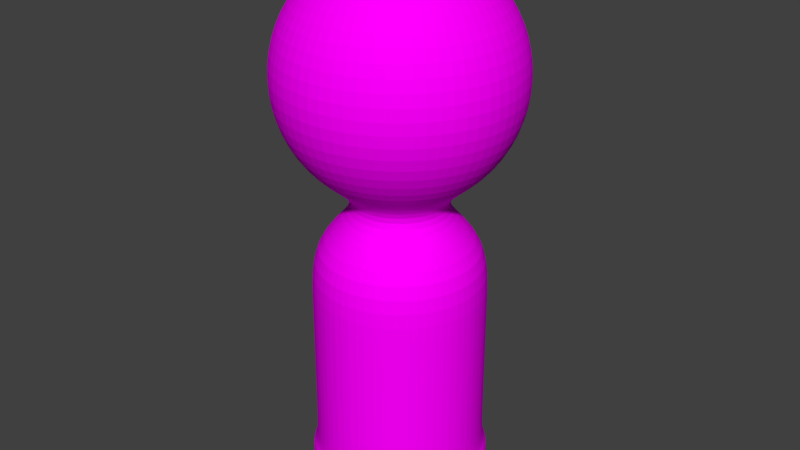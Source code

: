 # Source: PlayerPiece.blend  (saved by Blender 2.79.0; exported with 4.5.12 LTS)
import bpy
from mathutils import Matrix  # noqa: F401  (used for matrix-valued properties, if any)

bpy.ops.wm.read_factory_settings(use_empty=True)
scene = bpy.context.scene
scene.name = 'Scene'

# ---- collections
col_collection_1 = bpy.data.collections.new('Collection 1'); scene.collection.children.link(col_collection_1)

# ---- images (referenced by path relative to the original .blend; pixels are not part of the script)
import os
ASSET_DIR = os.environ.get("B2B_ASSET_DIR", "")  # directory of the original .blend (textures are referenced by path, not embedded)
HERE = os.path.dirname(os.path.abspath(__file__))  # packed textures are extracted next to this script under _unpacked/

def load_image(name, relpath, width, height, colorspace="sRGB"):
    """Load a texture the original file referenced (path relative to the .blend, or extracted next to this script)."""
    p = next((c for c in (os.path.join(HERE, relpath), os.path.join(ASSET_DIR, relpath)) if relpath and os.path.exists(c)), "")
    if p:
        img = bpy.data.images.load(p, check_existing=True)
        img.name = name
    else:  # same state as the original file: an image datablock whose file is absent (Cycles renders it pink)
        img = bpy.data.images.new(name, width, height)
        img.source = "FILE"
        img.filepath = "//" + (relpath or name)
    img.colorspace_settings.name = colorspace
    return img
img_playerpieceuvs_colored__png = load_image('PlayerPieceUVs(colored).png', 'PlayerPieceUVs(colored).png', 1024, 1024, 'sRGB')

# ---- materials (node trees are filled in below, after node groups)
mat_human = bpy.data.materials.new('Human')
mat_human.alpha_threshold = 0.0
mat_human.roughness = 0.5

# ---- material node trees
mat_human.use_nodes = True; mat_human.node_tree.nodes.clear()
_N = mat_human.node_tree.nodes; _L = mat_human.node_tree.links
n0 = _N.new('ShaderNodeTexImage'); n0.name = 'Image Texture'; n0.location = (-189, 72)
n0.width = 140
n0.image = img_playerpieceuvs_colored__png
n1 = _N.new('ShaderNodeBsdfDiffuse'); n1.name = 'Diffuse BSDF'; n1.location = (10, 300)
n2 = _N.new('ShaderNodeOutputMaterial'); n2.name = 'Material Output'; n2.location = (300, 300)
_L.new(n1.outputs[0], n2.inputs[0])
_L.new(n0.outputs[0], n1.inputs[0])
n2.is_active_output = True

# ---- world
world_world = bpy.data.worlds.new('World'); scene.world = world_world
world_world.color = (0.05088, 0.05088, 0.05088)
world_world.use_sun_shadow = False
world_world.sun_shadow_jitter_overblur = 0.0
world_world.cycles.sampling_method = 'MANUAL'

# ---- meshes
me_sphere_001 = bpy.data.meshes.new('Sphere.001')
me_sphere_001.from_pydata([(2.872e-08, 0.2779, -0.9582), (2.872e-08, 0.5136, -1.116), (2.872e-08, 0.671, -1.351), (2.872e-08, 0.7263, -1.629), (2.872e-08, 0.671, -1.907), (2.872e-08, 0.5136, -2.143), (2.872e-08, 0.2779, -2.3), (-1.324e-08, 2.884e-08, -0.9029), (0.1064, 0.2568, -0.9582), (0.1965, 0.4745, -1.116), (0.2568, 0.6199, -1.351), (0.2779, 0.671, -1.629), (0.2568, 0.6199, -1.907), (0.1965, 0.4745, -2.143), (0.1064, 0.2568, -2.3), (0.1965, 0.1965, -0.9582), (0.3632, 0.3632, -1.116), (0.4745, 0.4745, -1.351), (0.5136, 0.5136, -1.629), (0.4745, 0.4745, -1.907), (0.3632, 0.3632, -2.143), (0.1965, 0.1965, -2.3), (0.2568, 0.1064, -0.9582), (0.4745, 0.1965, -1.116), (0.6199, 0.2568, -1.351), (0.671, 0.2779, -1.629), (0.6199, 0.2568, -1.907), (0.4745, 0.1965, -2.143), (0.2568, 0.1064, -2.3), (0.2779, 1.154e-07, -0.9582), (0.5136, 7.213e-08, -1.116), (0.671, 2.884e-08, -1.351), (0.7263, 2.884e-08, -1.629), (0.671, 2.884e-08, -1.907), (0.5136, 7.213e-08, -2.143), (0.2779, 6.131e-08, -2.3), (0.2568, -0.1064, -0.9582), (0.4745, -0.1965, -1.116), (0.6199, -0.2568, -1.351), (0.671, -0.2779, -1.629), (0.6199, -0.2568, -1.907), (0.4745, -0.1965, -2.143), (0.2568, -0.1064, -2.3), (0.1965, -0.1965, -0.9582), (0.3632, -0.3632, -1.116), (0.4745, -0.4745, -1.351), (0.5136, -0.5136, -1.629), (0.4745, -0.4745, -1.907), (0.3632, -0.3632, -2.143), (0.1965, -0.1965, -2.3), (0.1064, -0.2568, -0.9582), (0.1965, -0.4745, -1.116), (0.2568, -0.6199, -1.351), (0.2779, -0.671, -1.629), (0.2568, -0.6199, -1.907), (0.1965, -0.4745, -2.143), (0.1064, -0.2568, -2.3), (-2.407e-08, -0.2779, -0.9582), (-1.648e-07, -0.5136, -1.116), (-1.864e-07, -0.671, -1.351), (-2.081e-07, -0.7263, -1.629), (-1.864e-07, -0.671, -1.907), (-1.648e-07, -0.5136, -2.143), (-8.9e-08, -0.2779, -2.3), (-0.1064, -0.2568, -0.9582), (-0.1965, -0.4745, -1.116), (-0.2568, -0.6199, -1.351), (-0.2779, -0.671, -1.629), (-0.2568, -0.6199, -1.907), (-0.1965, -0.4745, -2.143), (-0.1064, -0.2568, -2.3), (-0.1965, -0.1965, -0.9582), (-0.3632, -0.3632, -1.116), (-0.4745, -0.4745, -1.351), (-0.5136, -0.5136, -1.629), (-0.4745, -0.4745, -1.907), (-0.3632, -0.3632, -2.143), (-0.1965, -0.1965, -2.3), (-0.2568, -0.1064, -0.9582), (-0.4745, -0.1965, -1.116), (-0.6199, -0.2568, -1.351), (-0.671, -0.2779, -1.629), (-0.6199, -0.2568, -1.907), (-0.4745, -0.1965, -2.143), (-0.2568, -0.1064, -2.3), (-0.2779, 2.02e-07, -0.9582), (-0.5136, 3.752e-07, -1.116), (-0.671, 3.968e-07, -1.351), (-0.7263, 4.618e-07, -1.629), (-0.671, 3.968e-07, -1.907), (-0.5136, 3.752e-07, -2.143), (-0.2779, 2.669e-07, -2.3), (-0.2568, 0.1064, -0.9582), (-0.4745, 0.1965, -1.116), (-0.6199, 0.2568, -1.351), (-0.671, 0.2779, -1.629), (-0.6199, 0.2568, -1.907), (-0.4745, 0.1965, -2.143), (-0.2568, 0.1064, -2.3), (-0.1965, 0.1965, -0.9582), (-0.3632, 0.3632, -1.116), (-0.4745, 0.4745, -1.351), (-0.5136, 0.5136, -1.629), (-0.4745, 0.4745, -1.907), (-0.3632, 0.3632, -2.143), (-0.1965, 0.1965, -2.3), (-0.1064, 0.2568, -0.9582), (-0.1965, 0.4745, -1.116), (-0.2568, 0.6199, -1.351), (-0.2779, 0.671, -1.629), (-0.2568, 0.6199, -1.907), (-0.1965, 0.4745, -2.143), (-0.1064, 0.2568, -2.3), (2.872e-08, 0.2779, -2.428), (0.1064, 0.2568, -2.428), (0.1965, 0.1965, -2.428), (0.2568, 0.1064, -2.428), (0.2779, 6.131e-08, -2.428), (0.2568, -0.1064, -2.428), (0.1965, -0.1965, -2.428), (0.1064, -0.2568, -2.428), (-8.9e-08, -0.2779, -2.428), (-0.1064, -0.2568, -2.428), (-0.1965, -0.1965, -2.428), (-0.2568, -0.1064, -2.428), (-0.2779, 2.669e-07, -2.428), (-0.2568, 0.1064, -2.428), (-0.1965, 0.1965, -2.428), (-0.1064, 0.2568, -2.428), (4.263e-08, 0.5145, -2.619), (0.1969, 0.4753, -2.619), (0.3638, 0.3638, -2.619), (0.4753, 0.1969, -2.619), (0.5145, -1.797e-08, -2.619), (0.4753, -0.1969, -2.619), (0.3638, -0.3638, -2.619), (0.1969, -0.4753, -2.619), (-1.753e-07, -0.5145, -2.619), (-0.1969, -0.4753, -2.619), (-0.3638, -0.3638, -2.619), (-0.4753, -0.1969, -2.619), (-0.5145, 3.626e-07, -2.619), (-0.4753, 0.1969, -2.619), (-0.3638, 0.3638, -2.619), (-0.1969, 0.4753, -2.619), (4.263e-08, 0.5145, -3.961), (0.1969, 0.4753, -3.961), (0.3638, 0.3638, -3.961), (0.4753, 0.1969, -3.961), (0.5145, -1.797e-08, -3.961), (0.4753, -0.1969, -3.961), (0.3638, -0.3638, -3.961), (0.1969, -0.4753, -3.961), (-1.753e-07, -0.5145, -3.961), (-0.1969, -0.4753, -3.961), (-0.3638, -0.3638, -3.961), (-0.4753, -0.1969, -3.961), (-0.5145, 3.626e-07, -3.961), (-0.4753, 0.1969, -3.961), (-0.3638, 0.3638, -3.961), (-0.1969, 0.4753, -3.961), (4.313e-08, 0.5488, -3.961), (0.21, 0.5071, -3.961), (0.3881, 0.3881, -3.961), (0.5071, 0.21, -3.961), (0.5488, -2.933e-08, -3.961), (0.5071, -0.21, -3.961), (0.3881, -0.3881, -3.961), (0.21, -0.5071, -3.961), (-1.893e-07, -0.5488, -3.961), (-0.21, -0.5071, -3.961), (-0.3881, -0.3881, -3.961), (-0.5071, -0.21, -3.961), (-0.5488, 3.767e-07, -3.961), (-0.5071, 0.21, -3.961), (-0.3881, 0.3881, -3.961), (-0.21, 0.5071, -3.961), (4.313e-08, 0.5488, -4.124), (0.21, 0.5071, -4.124), (0.3881, 0.3881, -4.124), (0.5071, 0.21, -4.124), (0.5488, -2.933e-08, -4.124), (0.5071, -0.21, -4.124), (0.3881, -0.3881, -4.124), (0.21, -0.5071, -4.124), (-1.893e-07, -0.5488, -4.124), (-0.21, -0.5071, -4.124), (-0.3881, -0.3881, -4.124), (-0.5071, -0.21, -4.124), (-0.5488, 3.767e-07, -4.124), (-0.5071, 0.21, -4.124), (-0.3881, 0.3881, -4.124), (-0.21, 0.5071, -4.124), (5.609e-08, -0.007973, -4.124), (-0.003051, -0.007366, -4.124), (-0.005638, -0.005638, -4.124), (-0.007366, -0.003051, -4.124), (-0.007973, 1.568e-07, -4.124), (-0.007366, 0.003051, -4.124), (-0.005638, 0.005638, -4.124), (-0.003051, 0.007366, -4.124), (5.947e-08, 0.007973, -4.124), (0.003051, 0.007366, -4.124), (0.005638, 0.005638, -4.124), (0.007366, 0.003051, -4.124), (0.007973, 1.509e-07, -4.124), (0.007366, -0.003051, -4.124), (0.005638, -0.005638, -4.124), (0.003051, -0.007366, -4.124), (-0.3638, 0.3638, -3.326), (-0.1969, 0.4753, -3.326), (0.1969, -0.4753, -3.326), (-1.753e-07, -0.5145, -3.326), (4.263e-08, 0.5145, -3.326), (0.1969, 0.4753, -3.326), (-0.1969, -0.4753, -3.326), (0.3638, 0.3638, -3.326), (-0.3638, -0.3638, -3.326), (0.4753, 0.1969, -3.326), (-0.4753, -0.1969, -3.326), (0.5145, -1.797e-08, -3.326), (-0.5145, 3.626e-07, -3.326), (0.4753, -0.1969, -3.326), (-0.4753, 0.1969, -3.326), (0.3638, -0.3638, -3.326), (-0.3638, 0.3638, -2.972), (0.1969, -0.4753, -2.972), (4.263e-08, 0.5145, -2.972), (-0.1969, 0.4753, -2.972), (-1.753e-07, -0.5145, -2.972), (0.1969, 0.4753, -2.972), (-0.1969, -0.4753, -2.972), (0.3638, 0.3638, -2.972), (-0.3638, -0.3638, -2.972), (0.4753, 0.1969, -2.972), (-0.4753, -0.1969, -2.972), (0.5145, -1.797e-08, -2.972), (-0.5145, 3.626e-07, -2.972), (0.4753, -0.1969, -2.972), (-0.4753, 0.1969, -2.972), (0.3638, -0.3638, -2.972), (-0.1969, 0.4753, -3.644), (-1.753e-07, -0.5145, -3.644), (0.1969, 0.4753, -3.644), (-0.1969, -0.4753, -3.644), (0.3638, 0.3638, -3.644), (-0.3638, -0.3638, -3.644), (0.4753, 0.1969, -3.644), (-0.4753, -0.1969, -3.644), (0.5145, -1.797e-08, -3.644), (-0.5145, 3.626e-07, -3.644), (0.4753, -0.1969, -3.644), (-0.4753, 0.1969, -3.644), (0.3638, -0.3638, -3.644), (-0.3638, 0.3638, -3.644), (0.1969, -0.4753, -3.644), (4.263e-08, 0.5145, -3.644)], [], [(1, 0, 8, 9), (6, 5, 13, 14), (4, 3, 11, 12), (2, 1, 9, 10), (0, 7, 8), (5, 4, 12, 13), (3, 2, 10, 11), (12, 11, 18, 19), (10, 9, 16, 17), (8, 7, 15), (13, 12, 19, 20), (11, 10, 17, 18), (9, 8, 15, 16), (14, 13, 20, 21), (20, 19, 26, 27), (18, 17, 24, 25), (16, 15, 22, 23), (21, 20, 27, 28), (19, 18, 25, 26), (17, 16, 23, 24), (15, 7, 22), (25, 24, 31, 32), (23, 22, 29, 30), (28, 27, 34, 35), (26, 25, 32, 33), (24, 23, 30, 31), (22, 7, 29), (27, 26, 33, 34), (35, 34, 41, 42), (33, 32, 39, 40), (31, 30, 37, 38), (29, 7, 36), (34, 33, 40, 41), (32, 31, 38, 39), (30, 29, 36, 37), (38, 37, 44, 45), (36, 7, 43), (41, 40, 47, 48), (39, 38, 45, 46), (37, 36, 43, 44), (42, 41, 48, 49), (40, 39, 46, 47), (48, 47, 54, 55), (46, 45, 52, 53), (44, 43, 50, 51), (49, 48, 55, 56), (47, 46, 53, 54), (45, 44, 51, 52), (43, 7, 50), (51, 50, 57, 58), (56, 55, 62, 63), (54, 53, 60, 61), (52, 51, 58, 59), (50, 7, 57), (55, 54, 61, 62), (53, 52, 59, 60), (63, 62, 69, 70), (61, 60, 67, 68), (59, 58, 65, 66), (57, 7, 64), (62, 61, 68, 69), (60, 59, 66, 67), (58, 57, 64, 65), (64, 7, 71), (69, 68, 75, 76), (67, 66, 73, 74), (65, 64, 71, 72), (70, 69, 76, 77), (68, 67, 74, 75), (66, 65, 72, 73), (76, 75, 82, 83), (74, 73, 80, 81), (72, 71, 78, 79), (77, 76, 83, 84), (75, 74, 81, 82), (73, 72, 79, 80), (71, 7, 78), (84, 83, 90, 91), (82, 81, 88, 89), (80, 79, 86, 87), (78, 7, 85), (83, 82, 89, 90), (81, 80, 87, 88), (79, 78, 85, 86), (89, 88, 95, 96), (87, 86, 93, 94), (85, 7, 92), (90, 89, 96, 97), (88, 87, 94, 95), (86, 85, 92, 93), (91, 90, 97, 98), (97, 96, 103, 104), (95, 94, 101, 102), (93, 92, 99, 100), (98, 97, 104, 105), (96, 95, 102, 103), (94, 93, 100, 101), (92, 7, 99), (102, 101, 108, 109), (100, 99, 106, 107), (105, 104, 111, 112), (103, 102, 109, 110), (101, 100, 107, 108), (99, 7, 106), (104, 103, 110, 111), (112, 111, 5, 6), (110, 109, 3, 4), (108, 107, 1, 2), (106, 7, 0), (111, 110, 4, 5), (109, 108, 2, 3), (107, 106, 0, 1), (91, 98, 126, 125), (28, 35, 117, 116), (98, 105, 127, 126), (70, 77, 123, 122), (35, 42, 118, 117), (63, 70, 122, 121), (105, 112, 128, 127), (42, 49, 119, 118), (6, 14, 114, 113), (84, 91, 125, 124), (77, 84, 124, 123), (14, 21, 115, 114), (21, 28, 116, 115), (49, 56, 120, 119), (112, 6, 113, 128), (56, 63, 121, 120), (122, 123, 139, 138), (115, 116, 132, 131), (123, 124, 140, 139), (116, 117, 133, 132), (124, 125, 141, 140), (117, 118, 134, 133), (125, 126, 142, 141), (118, 119, 135, 134), (126, 127, 143, 142), (119, 120, 136, 135), (127, 128, 144, 143), (120, 121, 137, 136), (113, 114, 130, 129), (128, 113, 129, 144), (121, 122, 138, 137), (114, 115, 131, 130), (254, 241, 160, 159), (255, 242, 153, 152), (256, 243, 146, 145), (241, 256, 145, 160), (242, 244, 154, 153), (243, 245, 147, 146), (244, 246, 155, 154), (245, 247, 148, 147), (246, 248, 156, 155), (247, 249, 149, 148), (248, 250, 157, 156), (249, 251, 150, 149), (250, 252, 158, 157), (251, 253, 151, 150), (252, 254, 159, 158), (253, 255, 152, 151), (149, 150, 166, 165), (157, 158, 174, 173), (150, 151, 167, 166), (158, 159, 175, 174), (151, 152, 168, 167), (159, 160, 176, 175), (152, 153, 169, 168), (145, 146, 162, 161), (160, 145, 161, 176), (153, 154, 170, 169), (146, 147, 163, 162), (154, 155, 171, 170), (147, 148, 164, 163), (155, 156, 172, 171), (148, 149, 165, 164), (156, 157, 173, 172), (170, 171, 187, 186), (163, 164, 180, 179), (171, 172, 188, 187), (164, 165, 181, 180), (172, 173, 189, 188), (165, 166, 182, 181), (173, 174, 190, 189), (166, 167, 183, 182), (174, 175, 191, 190), (167, 168, 184, 183), (175, 176, 192, 191), (168, 169, 185, 184), (161, 162, 178, 177), (176, 161, 177, 192), (169, 170, 186, 185), (162, 163, 179, 178), (191, 192, 208, 207), (184, 185, 201, 200), (177, 178, 194, 193), (192, 177, 193, 208), (185, 186, 202, 201), (178, 179, 195, 194), (186, 187, 203, 202), (179, 180, 196, 195), (187, 188, 204, 203), (180, 181, 197, 196), (188, 189, 205, 204), (181, 182, 198, 197), (189, 190, 206, 205), (182, 183, 199, 198), (190, 191, 207, 206), (183, 184, 200, 199), (240, 226, 211, 224), (239, 225, 209, 223), (238, 240, 224, 222), (237, 239, 223, 221), (236, 238, 222, 220), (235, 237, 221, 219), (234, 236, 220, 218), (233, 235, 219, 217), (232, 234, 218, 216), (231, 233, 217, 215), (230, 232, 216, 214), (229, 231, 215, 212), (228, 227, 213, 210), (227, 230, 214, 213), (226, 229, 212, 211), (225, 228, 210, 209), (143, 144, 228, 225), (136, 137, 229, 226), (129, 130, 230, 227), (144, 129, 227, 228), (137, 138, 231, 229), (130, 131, 232, 230), (138, 139, 233, 231), (131, 132, 234, 232), (139, 140, 235, 233), (132, 133, 236, 234), (140, 141, 237, 235), (133, 134, 238, 236), (141, 142, 239, 237), (134, 135, 240, 238), (142, 143, 225, 239), (135, 136, 226, 240), (224, 211, 255, 253), (223, 209, 254, 252), (222, 224, 253, 251), (221, 223, 252, 250), (220, 222, 251, 249), (219, 221, 250, 248), (218, 220, 249, 247), (217, 219, 248, 246), (216, 218, 247, 245), (215, 217, 246, 244), (214, 216, 245, 243), (212, 215, 244, 242), (210, 213, 256, 241), (213, 214, 243, 256), (211, 212, 242, 255), (209, 210, 241, 254)])
_uv = me_sphere_001.uv_layers.new(name='UVMap')
_uv.uv.foreach_set('vector', [0.7175, 0.1588, 0.6785, 0.143, 0.681, 0.1245, 0.7298, 0.1308, 0.8239, 0.3855, 0.8093, 0.2981, 0.8547, 0.288, 0.8643, 0.3829, 0.7923, 0.2472, 0.7719, 0.2103, 0.8063, 0.1829, 0.8346, 0.227, 0.7474, 0.1814, 0.7175, 0.1588, 0.7298, 0.1308, 0.7713, 0.1511, 0.6785, 0.143, 0.6215, 0.1364, 0.681, 0.1245, 0.8093, 0.2981, 0.7923, 0.2472, 0.8346, 0.227, 0.8547, 0.288, 0.7719, 0.2103, 0.7474, 0.1814, 0.7713, 0.1511, 0.8063, 0.1829, 0.8346, 0.227, 0.8063, 0.1829, 0.8481, 0.1427, 0.8888, 0.1998, 0.7713, 0.1511, 0.7298, 0.1308, 0.7364, 0.09299, 0.7954, 0.1068, 0.681, 0.1245, 0.6215, 0.1364, 0.6772, 0.1029, 0.8547, 0.288, 0.8346, 0.227, 0.8888, 0.1998, 0.9105, 0.2786, 0.8063, 0.1829, 0.7713, 0.1511, 0.7954, 0.1068, 0.8481, 0.1427, 0.7298, 0.1308, 0.681, 0.1245, 0.6772, 0.1029, 0.7364, 0.09299, 0.8643, 0.3829, 0.8547, 0.288, 0.9105, 0.2786, 0.9065, 0.3836, 0.9105, 0.2786, 0.8888, 0.1998, 0.9669, 0.1631, 0.9847, 0.2755, 0.8481, 0.1427, 0.7954, 0.1068, 0.8172, 0.03824, 0.9039, 0.07909, 0.7364, 0.09299, 0.6772, 0.1029, 0.6641, 0.08041, 0.7306, 0.04224, 0.9065, 0.3836, 0.9105, 0.2786, 0.9847, 0.2755, 0.9501, 0.3912, 0.8888, 0.1998, 0.8481, 0.1427, 0.9039, 0.07909, 0.9669, 0.1631, 0.7954, 0.1068, 0.7364, 0.09299, 0.7306, 0.04224, 0.8172, 0.03824, 0.6772, 0.1029, 0.6215, 0.1364, 0.6641, 0.08041, 0.3767, 0.2051, 0.4134, 0.1395, 0.4598, 0.1783, 0.4361, 0.2236, 0.4802, 0.09744, 0.5595, 0.0971, 0.557, 0.1245, 0.5002, 0.142, 0.4326, 0.3939, 0.3943, 0.3396, 0.4349, 0.3253, 0.4555, 0.3828, 0.3723, 0.276, 0.3767, 0.2051, 0.4361, 0.2236, 0.4281, 0.2733, 0.4134, 0.1395, 0.4802, 0.09744, 0.5002, 0.142, 0.4598, 0.1783, 0.5595, 0.0971, 0.6215, 0.1364, 0.557, 0.1245, 0.3943, 0.3396, 0.3723, 0.276, 0.4281, 0.2733, 0.4349, 0.3253, 0.4555, 0.3828, 0.4349, 0.3253, 0.4708, 0.32, 0.4803, 0.3778, 0.4281, 0.2733, 0.4361, 0.2236, 0.4785, 0.2373, 0.4705, 0.2758, 0.4598, 0.1783, 0.5002, 0.142, 0.5213, 0.1705, 0.4949, 0.2021, 0.557, 0.1245, 0.6215, 0.1364, 0.5617, 0.1457, 0.4349, 0.3253, 0.4281, 0.2733, 0.4705, 0.2758, 0.4708, 0.32, 0.4361, 0.2236, 0.4598, 0.1783, 0.4949, 0.2021, 0.4785, 0.2373, 0.5002, 0.142, 0.557, 0.1245, 0.5617, 0.1457, 0.5213, 0.1705, 0.4949, 0.2021, 0.5213, 0.1705, 0.5416, 0.1895, 0.5238, 0.218, 0.5617, 0.1457, 0.6215, 0.1364, 0.5703, 0.1615, 0.4708, 0.32, 0.4705, 0.2758, 0.5051, 0.28, 0.5029, 0.3192, 0.4785, 0.2373, 0.4949, 0.2021, 0.5238, 0.218, 0.5121, 0.2476, 0.5213, 0.1705, 0.5617, 0.1457, 0.5703, 0.1615, 0.5416, 0.1895, 0.4803, 0.3778, 0.4708, 0.32, 0.5029, 0.3192, 0.5057, 0.3771, 0.4705, 0.2758, 0.4785, 0.2373, 0.5121, 0.2476, 0.5051, 0.28, 0.5029, 0.3192, 0.5051, 0.28, 0.5353, 0.2842, 0.5324, 0.3204, 0.5121, 0.2476, 0.5238, 0.218, 0.5491, 0.2288, 0.5409, 0.2552, 0.5416, 0.1895, 0.5703, 0.1615, 0.5808, 0.1731, 0.5611, 0.2023, 0.5057, 0.3771, 0.5029, 0.3192, 0.5324, 0.3204, 0.5318, 0.379, 0.5051, 0.28, 0.5121, 0.2476, 0.5409, 0.2552, 0.5353, 0.2842, 0.5238, 0.218, 0.5416, 0.1895, 0.5611, 0.2023, 0.5491, 0.2288, 0.5703, 0.1615, 0.6215, 0.1364, 0.5808, 0.1731, 0.5611, 0.2023, 0.5808, 0.1731, 0.5924, 0.181, 0.5799, 0.2108, 0.5318, 0.379, 0.5324, 0.3204, 0.5606, 0.3223, 0.5586, 0.3824, 0.5353, 0.2842, 0.5409, 0.2552, 0.567, 0.2605, 0.563, 0.2876, 0.5491, 0.2288, 0.5611, 0.2023, 0.5799, 0.2108, 0.5724, 0.236, 0.5808, 0.1731, 0.6215, 0.1364, 0.5924, 0.181, 0.5324, 0.3204, 0.5353, 0.2842, 0.563, 0.2876, 0.5606, 0.3223, 0.5409, 0.2552, 0.5491, 0.2288, 0.5724, 0.236, 0.567, 0.2605, 0.5586, 0.3824, 0.5606, 0.3223, 0.5881, 0.324, 0.5866, 0.3862, 0.563, 0.2876, 0.567, 0.2605, 0.5916, 0.2637, 0.5894, 0.2899, 0.5724, 0.236, 0.5799, 0.2108, 0.5983, 0.2157, 0.5944, 0.2401, 0.5924, 0.181, 0.6215, 0.1364, 0.6046, 0.1859, 0.5606, 0.3223, 0.563, 0.2876, 0.5894, 0.2899, 0.5881, 0.324, 0.567, 0.2605, 0.5724, 0.236, 0.5944, 0.2401, 0.5916, 0.2637, 0.5799, 0.2108, 0.5924, 0.181, 0.6046, 0.1859, 0.5983, 0.2157, 0.6046, 0.1859, 0.6215, 0.1364, 0.6169, 0.188, 0.5881, 0.324, 0.5894, 0.2899, 0.6153, 0.2907, 0.6156, 0.325, 0.5916, 0.2637, 0.5944, 0.2401, 0.6159, 0.2415, 0.6155, 0.2648, 0.5983, 0.2157, 0.6046, 0.1859, 0.6169, 0.188, 0.6163, 0.2175, 0.5866, 0.3862, 0.5881, 0.324, 0.6156, 0.325, 0.6159, 0.3898, 0.5894, 0.2899, 0.5916, 0.2637, 0.6155, 0.2648, 0.6153, 0.2907, 0.5944, 0.2401, 0.5983, 0.2157, 0.6163, 0.2175, 0.6159, 0.2415, 0.6156, 0.325, 0.6153, 0.2907, 0.6413, 0.2898, 0.6436, 0.3248, 0.6155, 0.2648, 0.6159, 0.2415, 0.6371, 0.2403, 0.6393, 0.2636, 0.6163, 0.2175, 0.6169, 0.188, 0.6293, 0.1874, 0.6341, 0.2165, 0.6159, 0.3898, 0.6156, 0.325, 0.6436, 0.3248, 0.6467, 0.3925, 0.6153, 0.2907, 0.6155, 0.2648, 0.6393, 0.2636, 0.6413, 0.2898, 0.6159, 0.2415, 0.6163, 0.2175, 0.6341, 0.2165, 0.6371, 0.2403, 0.6169, 0.188, 0.6215, 0.1364, 0.6293, 0.1874, 0.6467, 0.3925, 0.6436, 0.3248, 0.6726, 0.3232, 0.6791, 0.3939, 0.6413, 0.2898, 0.6393, 0.2636, 0.6634, 0.26, 0.6678, 0.2869, 0.6371, 0.2403, 0.6341, 0.2165, 0.6517, 0.2125, 0.6583, 0.2363, 0.6293, 0.1874, 0.6215, 0.1364, 0.6413, 0.1843, 0.6436, 0.3248, 0.6413, 0.2898, 0.6678, 0.2869, 0.6726, 0.3232, 0.6393, 0.2636, 0.6371, 0.2403, 0.6583, 0.2363, 0.6634, 0.26, 0.6341, 0.2165, 0.6293, 0.1874, 0.6413, 0.1843, 0.6517, 0.2125, 0.6678, 0.2869, 0.6634, 0.26, 0.6881, 0.2535, 0.6955, 0.2816, 0.6583, 0.2363, 0.6517, 0.2125, 0.669, 0.2053, 0.6798, 0.2292, 0.6413, 0.1843, 0.6215, 0.1364, 0.6528, 0.1785, 0.6726, 0.3232, 0.6678, 0.2869, 0.6955, 0.2816, 0.7029, 0.3197, 0.6634, 0.26, 0.6583, 0.2363, 0.6798, 0.2292, 0.6881, 0.2535, 0.6517, 0.2125, 0.6413, 0.1843, 0.6528, 0.1785, 0.669, 0.2053, 0.6791, 0.3939, 0.6726, 0.3232, 0.7029, 0.3197, 0.713, 0.3937, 0.7029, 0.3197, 0.6955, 0.2816, 0.7247, 0.2736, 0.7352, 0.3144, 0.6881, 0.2535, 0.6798, 0.2292, 0.7017, 0.2184, 0.714, 0.2437, 0.669, 0.2053, 0.6528, 0.1785, 0.6633, 0.1698, 0.6861, 0.1946, 0.713, 0.3937, 0.7029, 0.3197, 0.7352, 0.3144, 0.7484, 0.3919, 0.6955, 0.2816, 0.6881, 0.2535, 0.714, 0.2437, 0.7247, 0.2736, 0.6798, 0.2292, 0.669, 0.2053, 0.6861, 0.1946, 0.7017, 0.2184, 0.6528, 0.1785, 0.6215, 0.1364, 0.6633, 0.1698, 0.714, 0.2437, 0.7017, 0.2184, 0.7242, 0.203, 0.7416, 0.2298, 0.6861, 0.1946, 0.6633, 0.1698, 0.6722, 0.1581, 0.7024, 0.1794, 0.7484, 0.3919, 0.7352, 0.3144, 0.7703, 0.3072, 0.7854, 0.3889, 0.7247, 0.2736, 0.714, 0.2437, 0.7416, 0.2298, 0.7566, 0.2624, 0.7017, 0.2184, 0.6861, 0.1946, 0.7024, 0.1794, 0.7242, 0.203, 0.6633, 0.1698, 0.6215, 0.1364, 0.6722, 0.1581, 0.7352, 0.3144, 0.7247, 0.2736, 0.7566, 0.2624, 0.7703, 0.3072, 0.7854, 0.3889, 0.7703, 0.3072, 0.8093, 0.2981, 0.8239, 0.3855, 0.7566, 0.2624, 0.7416, 0.2298, 0.7719, 0.2103, 0.7923, 0.2472, 0.7242, 0.203, 0.7024, 0.1794, 0.7175, 0.1588, 0.7474, 0.1814, 0.6722, 0.1581, 0.6215, 0.1364, 0.6785, 0.143, 0.7703, 0.3072, 0.7566, 0.2624, 0.7923, 0.2472, 0.8093, 0.2981, 0.7416, 0.2298, 0.7242, 0.203, 0.7474, 0.1814, 0.7719, 0.2103, 0.7024, 0.1794, 0.6722, 0.1581, 0.6785, 0.143, 0.7175, 0.1588, 0.441, 0.7119, 0.4591, 0.7119, 0.4591, 0.7333, 0.441, 0.7333, 0.2774, 0.7119, 0.2956, 0.7119, 0.2956, 0.7333, 0.2774, 0.7333, 0.4591, 0.7119, 0.4773, 0.7119, 0.4773, 0.7333, 0.4591, 0.7333, 0.3865, 0.7119, 0.4046, 0.7119, 0.4046, 0.7333, 0.3865, 0.7333, 0.2956, 0.7119, 0.3138, 0.7119, 0.3138, 0.7333, 0.2956, 0.7333, 0.3683, 0.7119, 0.3865, 0.7119, 0.3865, 0.7333, 0.3683, 0.7333, 0.4773, 0.7119, 0.4955, 0.7119, 0.4955, 0.7333, 0.4773, 0.7333, 0.3138, 0.7119, 0.3319, 0.7119, 0.3319, 0.7333, 0.3138, 0.7333, 0.5136, 0.7119, 0.5318, 0.7119, 0.5318, 0.7333, 0.5136, 0.7333, 0.4228, 0.7119, 0.441, 0.7119, 0.441, 0.7333, 0.4228, 0.7333, 0.4046, 0.7119, 0.4228, 0.7119, 0.4228, 0.7333, 0.4046, 0.7333, 0.5318, 0.7119, 0.55, 0.7119, 0.55, 0.7333, 0.5318, 0.7333, 0.55, 0.7119, 0.5682, 0.7119, 0.5682, 0.7333, 0.55, 0.7333, 0.3319, 0.7119, 0.3501, 0.7119, 0.3501, 0.7333, 0.3319, 0.7333, 0.4955, 0.7119, 0.5136, 0.7119, 0.5136, 0.7333, 0.4955, 0.7333, 0.3501, 0.7119, 0.3683, 0.7119, 0.3683, 0.7333, 0.3501, 0.7333, 0.09936, 0.8659, 0.1105, 0.8803, 0.0753, 0.9172, 0.05477, 0.8905, 0.2113, 0.8307, 0.2067, 0.8132, 0.2534, 0.7928, 0.2619, 0.8254, 0.1105, 0.8803, 0.1254, 0.8907, 0.1029, 0.9364, 0.0753, 0.9172, 0.1372, 0.779, 0.1204, 0.786, 0.09374, 0.7426, 0.1247, 0.7296, 0.1254, 0.8907, 0.1427, 0.8962, 0.135, 0.9465, 0.1029, 0.9364, 0.1204, 0.786, 0.1066, 0.7978, 0.06809, 0.7644, 0.09374, 0.7426, 0.1427, 0.8962, 0.1609, 0.8962, 0.1686, 0.9465, 0.135, 0.9465, 0.1066, 0.7978, 0.09687, 0.8132, 0.05016, 0.7928, 0.06809, 0.7644, 0.1609, 0.8962, 0.1782, 0.8907, 0.2007, 0.9364, 0.1686, 0.9465, 0.09687, 0.8132, 0.09224, 0.8307, 0.04159, 0.8254, 0.05016, 0.7928, 0.1782, 0.8907, 0.1931, 0.8803, 0.2282, 0.9172, 0.2007, 0.9364, 0.09224, 0.8307, 0.0931, 0.8489, 0.04318, 0.859, 0.04159, 0.8254, 0.2042, 0.8659, 0.2104, 0.8489, 0.2604, 0.859, 0.2488, 0.8905, 0.1931, 0.8803, 0.2042, 0.8659, 0.2488, 0.8905, 0.2282, 0.9172, 0.0931, 0.8489, 0.09936, 0.8659, 0.05477, 0.8905, 0.04318, 0.859, 0.2104, 0.8489, 0.2113, 0.8307, 0.2619, 0.8254, 0.2604, 0.859, 0.1037, 0.458, 0.1037, 0.4917, 0.05041, 0.4917, 0.05041, 0.458, 0.1037, 0.2226, 0.1037, 0.2562, 0.05041, 0.2562, 0.05041, 0.2226, 0.1037, 0.5253, 0.1037, 0.5589, 0.05041, 0.5589, 0.05041, 0.5253, 0.1037, 0.4917, 0.1037, 0.5253, 0.05041, 0.5253, 0.05041, 0.4917, 0.1037, 0.2562, 0.1037, 0.2899, 0.05041, 0.2899, 0.05041, 0.2562, 0.1037, 0.5589, 0.1037, 0.5926, 0.05041, 0.5926, 0.05041, 0.5589, 0.1037, 0.2899, 0.1037, 0.3235, 0.05041, 0.3235, 0.05041, 0.2899, 0.1037, 0.5926, 0.1037, 0.6262, 0.05041, 0.6262, 0.05041, 0.5926, 0.1037, 0.3235, 0.1037, 0.3571, 0.05041, 0.3571, 0.05041, 0.3235, 0.1037, 0.08808, 0.1037, 0.1217, 0.05041, 0.1217, 0.05041, 0.08808, 0.1037, 0.3571, 0.1037, 0.3908, 0.05041, 0.3908, 0.05041, 0.3571, 0.1037, 0.1217, 0.1037, 0.1553, 0.05041, 0.1553, 0.05041, 0.1217, 0.1037, 0.3908, 0.1037, 0.4244, 0.05041, 0.4244, 0.05041, 0.3908, 0.1037, 0.1553, 0.1037, 0.189, 0.05041, 0.189, 0.05041, 0.1553, 0.1037, 0.4244, 0.1037, 0.458, 0.05041, 0.458, 0.05041, 0.4244, 0.1037, 0.189, 0.1037, 0.2226, 0.05041, 0.2226, 0.05041, 0.189, 0.4876, 0.8077, 0.4639, 0.7839, 0.4671, 0.7791, 0.4924, 0.8045, 0.3443, 0.9034, 0.3681, 0.9272, 0.3649, 0.932, 0.3395, 0.9066, 0.4639, 0.7839, 0.4328, 0.771, 0.4339, 0.7654, 0.4671, 0.7791, 0.3681, 0.9272, 0.3992, 0.9401, 0.398, 0.9457, 0.3649, 0.932, 0.4328, 0.771, 0.3992, 0.771, 0.398, 0.7654, 0.4339, 0.7654, 0.3992, 0.9401, 0.4328, 0.9401, 0.4339, 0.9457, 0.398, 0.9457, 0.3992, 0.771, 0.3681, 0.7839, 0.3649, 0.7791, 0.398, 0.7654, 0.4639, 0.9272, 0.4876, 0.9034, 0.4924, 0.9066, 0.4671, 0.932, 0.4328, 0.9401, 0.4639, 0.9272, 0.4671, 0.932, 0.4339, 0.9457, 0.3681, 0.7839, 0.3443, 0.8077, 0.3395, 0.8045, 0.3649, 0.7791, 0.4876, 0.9034, 0.5005, 0.8724, 0.5062, 0.8735, 0.4924, 0.9066, 0.3443, 0.8077, 0.3314, 0.8387, 0.3258, 0.8376, 0.3395, 0.8045, 0.5005, 0.8724, 0.5005, 0.8387, 0.5062, 0.8376, 0.5062, 0.8735, 0.3314, 0.8387, 0.3314, 0.8724, 0.3258, 0.8735, 0.3258, 0.8376, 0.5005, 0.8387, 0.4876, 0.8077, 0.4924, 0.8045, 0.5062, 0.8376, 0.3314, 0.8724, 0.3443, 0.9034, 0.3395, 0.9066, 0.3258, 0.8735, 0.7405, 0.5646, 0.7046, 0.5646, 0.7046, 0.5374, 0.7405, 0.5374, 0.4176, 0.5646, 0.3817, 0.5646, 0.3817, 0.5374, 0.4176, 0.5374, 0.7046, 0.5646, 0.6687, 0.5646, 0.6687, 0.5374, 0.7046, 0.5374, 0.9558, 0.5646, 0.9199, 0.5646, 0.9199, 0.5374, 0.9558, 0.5374, 0.6687, 0.5646, 0.6328, 0.5646, 0.6328, 0.5374, 0.6687, 0.5374, 0.9199, 0.5646, 0.884, 0.5646, 0.884, 0.5374, 0.9199, 0.5374, 0.6328, 0.5646, 0.597, 0.5646, 0.597, 0.5374, 0.6328, 0.5374, 0.884, 0.5646, 0.8481, 0.5646, 0.8481, 0.5374, 0.884, 0.5374, 0.597, 0.5646, 0.5611, 0.5646, 0.5611, 0.5374, 0.597, 0.5374, 0.8481, 0.5646, 0.8122, 0.5646, 0.8122, 0.5374, 0.8481, 0.5374, 0.5611, 0.5646, 0.5252, 0.5646, 0.5252, 0.5374, 0.5611, 0.5374, 0.8122, 0.5646, 0.7764, 0.5646, 0.7764, 0.5374, 0.8122, 0.5374, 0.4893, 0.5646, 0.4534, 0.5646, 0.4534, 0.5374, 0.4893, 0.5374, 0.5252, 0.5646, 0.4893, 0.5646, 0.4893, 0.5374, 0.5252, 0.5374, 0.7764, 0.5646, 0.7405, 0.5646, 0.7405, 0.5374, 0.7764, 0.5374, 0.4534, 0.5646, 0.4176, 0.5646, 0.4176, 0.5374, 0.4534, 0.5374, 0.8315, 0.7765, 0.8651, 0.7625, 0.8841, 0.85, 0.8825, 0.8501, 0.9015, 0.9455, 0.8651, 0.9455, 0.8811, 0.8574, 0.8826, 0.858, 0.9015, 0.7625, 0.9352, 0.7764, 0.8867, 0.8517, 0.8855, 0.8506, 0.8651, 0.7625, 0.9015, 0.7625, 0.8855, 0.8506, 0.8841, 0.85, 0.8651, 0.9455, 0.8315, 0.9316, 0.88, 0.8563, 0.8811, 0.8574, 0.9352, 0.7764, 0.9609, 0.8022, 0.8873, 0.8532, 0.8867, 0.8517, 0.8315, 0.9316, 0.8058, 0.9058, 0.8794, 0.8549, 0.88, 0.8563, 0.9609, 0.8022, 0.9749, 0.8358, 0.8873, 0.8548, 0.8873, 0.8532, 0.8058, 0.9058, 0.7918, 0.8722, 0.8793, 0.8533, 0.8794, 0.8549, 0.9749, 0.8358, 0.9749, 0.8722, 0.8867, 0.8562, 0.8873, 0.8548, 0.7918, 0.8722, 0.7918, 0.8358, 0.8799, 0.8518, 0.8793, 0.8533, 0.9749, 0.8722, 0.9609, 0.9059, 0.8856, 0.8574, 0.8867, 0.8562, 0.7918, 0.8358, 0.8058, 0.8022, 0.881, 0.8507, 0.8799, 0.8518, 0.9609, 0.9059, 0.9352, 0.9316, 0.8842, 0.858, 0.8856, 0.8574, 0.8058, 0.8022, 0.8315, 0.7765, 0.8825, 0.8501, 0.881, 0.8507, 0.9352, 0.9316, 0.9015, 0.9455, 0.8826, 0.858, 0.8842, 0.858, 0.2161, 0.189, 0.2161, 0.2226, 0.1569, 0.2226, 0.1569, 0.189, 0.2161, 0.4244, 0.2161, 0.458, 0.1569, 0.458, 0.1569, 0.4244, 0.2161, 0.1553, 0.2161, 0.189, 0.1569, 0.189, 0.1569, 0.1553, 0.2161, 0.3908, 0.2161, 0.4244, 0.1569, 0.4244, 0.1569, 0.3908, 0.2161, 0.1217, 0.2161, 0.1553, 0.1569, 0.1553, 0.1569, 0.1217, 0.2161, 0.3571, 0.2161, 0.3908, 0.1569, 0.3908, 0.1569, 0.3571, 0.2161, 0.08808, 0.2161, 0.1217, 0.1569, 0.1217, 0.1569, 0.08808, 0.2161, 0.3235, 0.2161, 0.3571, 0.1569, 0.3571, 0.1569, 0.3235, 0.2161, 0.5926, 0.2161, 0.6262, 0.1569, 0.6262, 0.1569, 0.5926, 0.2161, 0.2899, 0.2161, 0.3235, 0.1569, 0.3235, 0.1569, 0.2899, 0.2161, 0.5589, 0.2161, 0.5926, 0.1569, 0.5926, 0.1569, 0.5589, 0.2161, 0.2562, 0.2161, 0.2899, 0.1569, 0.2899, 0.1569, 0.2562, 0.2161, 0.4917, 0.2161, 0.5253, 0.1569, 0.5253, 0.1569, 0.4917, 0.2161, 0.5253, 0.2161, 0.5589, 0.1569, 0.5589, 0.1569, 0.5253, 0.2161, 0.2226, 0.2161, 0.2562, 0.1569, 0.2562, 0.1569, 0.2226, 0.2161, 0.458, 0.2161, 0.4917, 0.1569, 0.4917, 0.1569, 0.458, 0.2754, 0.458, 0.2754, 0.4917, 0.2161, 0.4917, 0.2161, 0.458, 0.2754, 0.2226, 0.2754, 0.2562, 0.2161, 0.2562, 0.2161, 0.2226, 0.2754, 0.5253, 0.2754, 0.5589, 0.2161, 0.5589, 0.2161, 0.5253, 0.2754, 0.4917, 0.2754, 0.5253, 0.2161, 0.5253, 0.2161, 0.4917, 0.2754, 0.2562, 0.2754, 0.2899, 0.2161, 0.2899, 0.2161, 0.2562, 0.2754, 0.5589, 0.2754, 0.5926, 0.2161, 0.5926, 0.2161, 0.5589, 0.2754, 0.2899, 0.2754, 0.3235, 0.2161, 0.3235, 0.2161, 0.2899, 0.2754, 0.5926, 0.2754, 0.6262, 0.2161, 0.6262, 0.2161, 0.5926, 0.2754, 0.3235, 0.2754, 0.3571, 0.2161, 0.3571, 0.2161, 0.3235, 0.2754, 0.08808, 0.2754, 0.1217, 0.2161, 0.1217, 0.2161, 0.08808, 0.2754, 0.3571, 0.2754, 0.3908, 0.2161, 0.3908, 0.2161, 0.3571, 0.2754, 0.1217, 0.2754, 0.1553, 0.2161, 0.1553, 0.2161, 0.1217, 0.2754, 0.3908, 0.2754, 0.4244, 0.2161, 0.4244, 0.2161, 0.3908, 0.2754, 0.1553, 0.2754, 0.189, 0.2161, 0.189, 0.2161, 0.1553, 0.2754, 0.4244, 0.2754, 0.458, 0.2161, 0.458, 0.2161, 0.4244, 0.2754, 0.189, 0.2754, 0.2226, 0.2161, 0.2226, 0.2161, 0.189, 0.1569, 0.189, 0.1569, 0.2226, 0.1037, 0.2226, 0.1037, 0.189, 0.1569, 0.4244, 0.1569, 0.458, 0.1037, 0.458, 0.1037, 0.4244, 0.1569, 0.1553, 0.1569, 0.189, 0.1037, 0.189, 0.1037, 0.1553, 0.1569, 0.3908, 0.1569, 0.4244, 0.1037, 0.4244, 0.1037, 0.3908, 0.1569, 0.1217, 0.1569, 0.1553, 0.1037, 0.1553, 0.1037, 0.1217, 0.1569, 0.3571, 0.1569, 0.3908, 0.1037, 0.3908, 0.1037, 0.3571, 0.1569, 0.08808, 0.1569, 0.1217, 0.1037, 0.1217, 0.1037, 0.08808, 0.1569, 0.3235, 0.1569, 0.3571, 0.1037, 0.3571, 0.1037, 0.3235, 0.1569, 0.5926, 0.1569, 0.6262, 0.1037, 0.6262, 0.1037, 0.5926, 0.1569, 0.2899, 0.1569, 0.3235, 0.1037, 0.3235, 0.1037, 0.2899, 0.1569, 0.5589, 0.1569, 0.5926, 0.1037, 0.5926, 0.1037, 0.5589, 0.1569, 0.2562, 0.1569, 0.2899, 0.1037, 0.2899, 0.1037, 0.2562, 0.1569, 0.4917, 0.1569, 0.5253, 0.1037, 0.5253, 0.1037, 0.4917, 0.1569, 0.5253, 0.1569, 0.5589, 0.1037, 0.5589, 0.1037, 0.5253, 0.1569, 0.2226, 0.1569, 0.2562, 0.1037, 0.2562, 0.1037, 0.2226, 0.1569, 0.458, 0.1569, 0.4917, 0.1037, 0.4917, 0.1037, 0.458])
me_sphere_001.materials.append(mat_human)
me_sphere_001.use_remesh_preserve_volume = False
me_sphere_001.use_remesh_preserve_attributes = False
me_sphere_001.use_mirror_vertex_groups = False
me_sphere_001.update()

# ---- objects
ob_sphere = bpy.data.objects.new('Sphere', me_sphere_001)

# ---- transforms, parenting, visibility, modifiers, constraints
ob_sphere.location = (0.0, 0.0, 4.2)
ob_sphere.lineart.crease_threshold = 0.0
_m = ob_sphere.modifiers.new('Subsurf', 'SUBSURF')
_m.uv_smooth = 'PRESERVE_CORNERS'
_m.quality = 2
_m.levels = 4
_m.show_only_control_edges = False

# ---- collection membership
col_collection_1.objects.link(ob_sphere)

# ---- scene / render settings (as saved in the file)
scene.frame_start = 1; scene.frame_end = 250; scene.frame_set(1)
scene.render.engine = 'CYCLES'
scene.render.resolution_percentage = 50
scene.render.dither_intensity = 0.0
scene.cycles.use_denoising = False
scene.cycles.samples = 128
scene.cycles.sampling_pattern = 'TABULATED_SOBOL'
scene.cycles.use_adaptive_sampling = False
scene.cycles.use_light_tree = False
scene.cycles.blur_glossy = 0.0
scene.cycles.sample_clamp_indirect = 0.0
scene.view_settings.view_transform = 'Standard'
bpy.context.view_layer.update()

# ---- added for rendering (the .blend has no active camera and no usable light): camera, sun
cam_auto = bpy.data.cameras.new('AutoCamera')
cam_auto.lens = 50.0
cam_auto.sensor_width = 36.0
cam_auto.clip_end = 1000.0
ob_auto_camera = bpy.data.objects.new('AutoCamera', cam_auto)
scene.collection.objects.link(ob_auto_camera)
ob_auto_camera.location = (3.53472, -4.24166, 4.51436)
ob_auto_camera.rotation_euler = (1.09748, -7.21219e-08, 0.694738)
scene.camera = ob_auto_camera
light_auto_sun = bpy.data.lights.new('AutoSun', 'SUN')
light_auto_sun.energy = 3.0
light_auto_sun.angle = 0.0523599
ob_auto_sun = bpy.data.objects.new('AutoSun', light_auto_sun)
scene.collection.objects.link(ob_auto_sun)
ob_auto_sun.rotation_euler = (0.872665, 0.174533, 0.523599)
bpy.context.view_layer.update()
